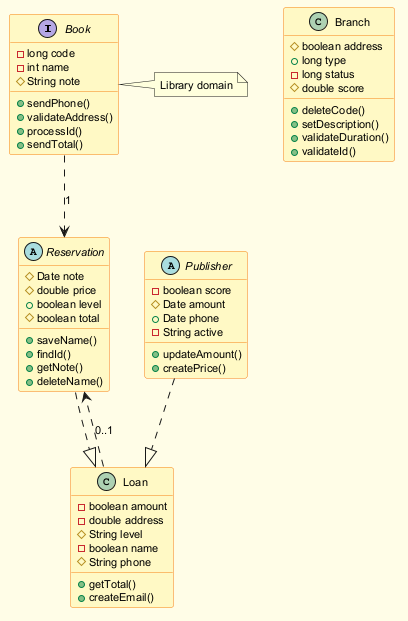

The diagram above was rendered by PlantUML. Its source (embedded in the PNG):
@startuml
skinparam backgroundColor #FFFDE7
skinparam classBackgroundColor #FFF9C4
skinparam classBorderColor #F57F17
skinparam defaultFontSize 11
interface Book {
  -long code
  -int name
  #String note
  +sendPhone()
  +validateAddress()
  +processId()
  +sendTotal()
}
class Loan {
  -boolean amount
  -double address
  #String level
  -boolean name
  #String phone
  +getTotal()
  +createEmail()
}
abstract class Reservation {
  #Date note
  #double price
  +boolean level
  #boolean total
  +saveName()
  +findId()
  +getNote()
  +deleteName()
}
class Branch {
  #boolean address
  +long type
  -long status
  #double score
  +deleteCode()
  +setDescription()
  +validateDuration()
  +validateId()
}
abstract class Publisher {
  -boolean score
  #Date amount
  +Date phone
  -String active
  +updateAmount()
  +createPrice()
}
Book ..> Reservation : "1"
Publisher ..|> Loan
Reservation ..|> Loan
Loan ..> Reservation : "0..1"
note right of Book : Library domain
@enduml